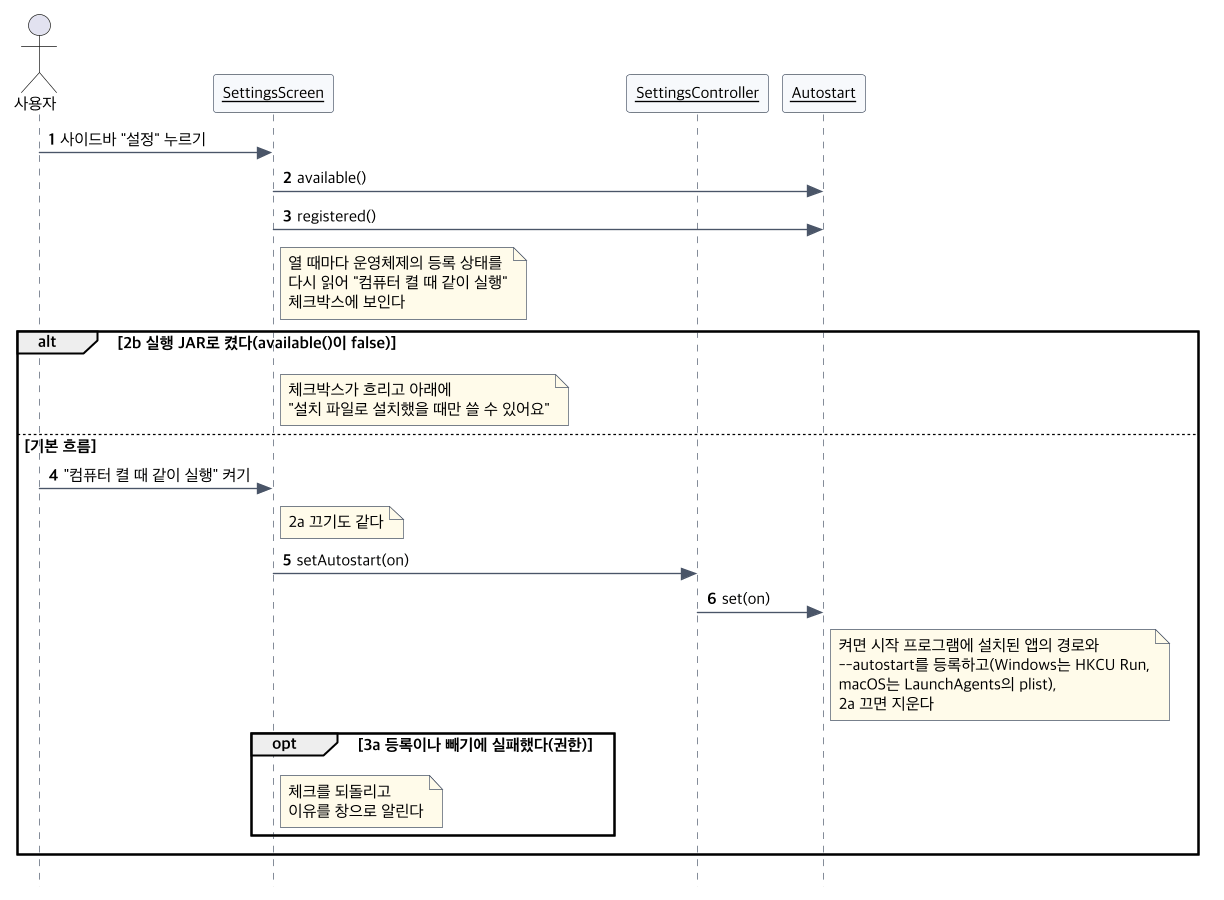

The diagram above was rendered by PlantUML. Its source (embedded in the PNG):
@startuml seq-uc18
!include seq-common.iuml
actor 사용자
$obj(SettingsScreen)
$obj(SettingsController)
$obj(Autostart)
사용자 -> SettingsScreen : 사이드바 "설정" 누르기
SettingsScreen -> Autostart : available()
SettingsScreen -> Autostart : registered()
note right of SettingsScreen : 열 때마다 운영체제의 등록 상태를\n다시 읽어 "컴퓨터 켤 때 같이 실행"\n체크박스에 보인다
alt 2b 실행 JAR로 켰다(available()이 false)
  note right of SettingsScreen : 체크박스가 흐리고 아래에\n"설치 파일로 설치했을 때만 쓸 수 있어요"
else 기본 흐름
  사용자 -> SettingsScreen : "컴퓨터 켤 때 같이 실행" 켜기
  note right of SettingsScreen : 2a 끄기도 같다
  SettingsScreen -> SettingsController : setAutostart(on)
  SettingsController -> Autostart : set(on)
  note right of Autostart : 켜면 시작 프로그램에 설치된 앱의 경로와\n--autostart를 등록하고(Windows는 HKCU Run,\nmacOS는 LaunchAgents의 plist),\n2a 끄면 지운다
  opt 3a 등록이나 빼기에 실패했다(권한)
    note right of SettingsScreen : 체크를 되돌리고\n이유를 창으로 알린다
  end
end
@enduml